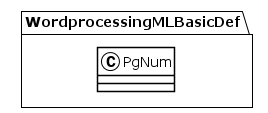

The diagram above was rendered by PlantUML. Its source (embedded in the PNG):
@startuml
!theme plain
package WordprocessingMLBasicDef {
class PgNum {
}
}
@enduml